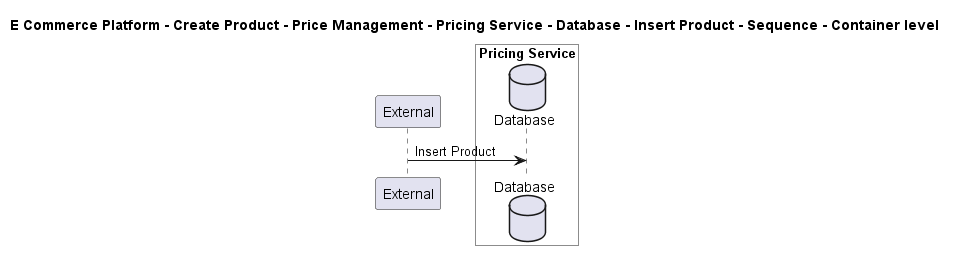

The diagram above was rendered by PlantUML. Its source (embedded in the PNG):
@startuml

title E Commerce Platform - Create Product - Price Management - Pricing Service - Database - Insert Product - Sequence - Container level

participant "External" as C4InterFlow.SoftwareSystems.ExternalSystem

box "Pricing Service" #White
    database "Database" as ECommercePlatform.CreateProduct.PriceManagement.SoftwareSystems.PricingService.Containers.Database
end box


C4InterFlow.SoftwareSystems.ExternalSystem -> ECommercePlatform.CreateProduct.PriceManagement.SoftwareSystems.PricingService.Containers.Database : Insert Product


@enduml